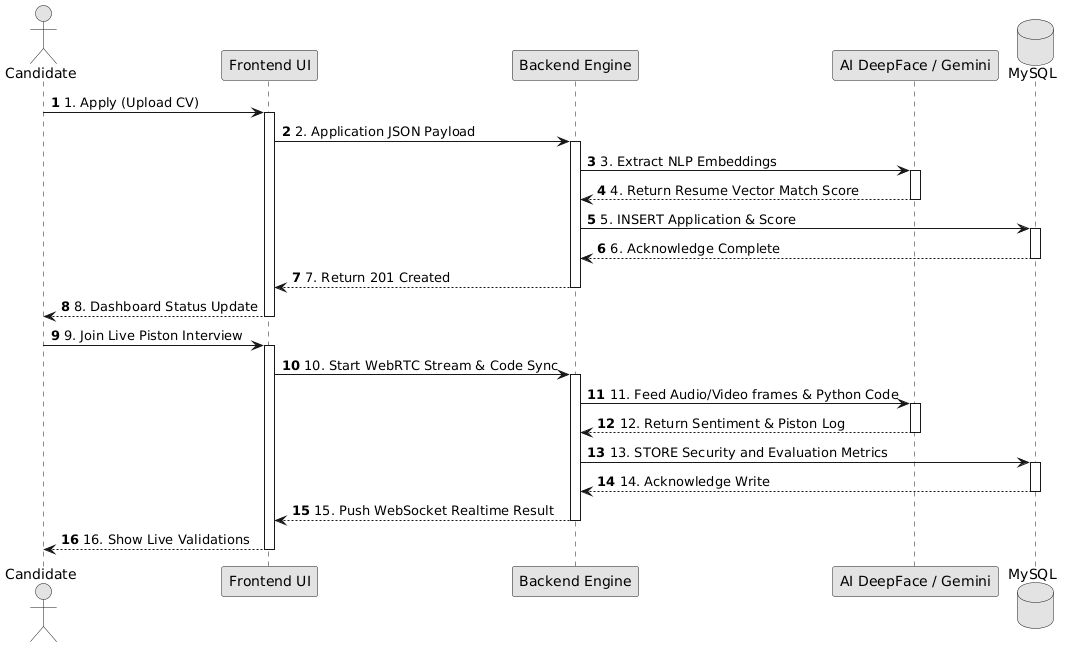

The diagram above was rendered by PlantUML. Its source (embedded in the PNG):
@startuml
skinparam backgroundColor white
skinparam monochrome true
skinparam shadowing false
autonumber

actor "Candidate" as cand
participant "Frontend UI" as front
participant "Backend Engine" as back
participant "AI DeepFace / Gemini" as ai
database "MySQL" as db

cand -> front : 1. Apply (Upload CV)
activate front
front -> back : 2. Application JSON Payload
activate back
back -> ai : 3. Extract NLP Embeddings
activate ai
ai --> back : 4. Return Resume Vector Match Score
deactivate ai
back -> db : 5. INSERT Application & Score
activate db
db --> back : 6. Acknowledge Complete
deactivate db
back --> front : 7. Return 201 Created
deactivate back
front --> cand : 8. Dashboard Status Update
deactivate front

cand -> front : 9. Join Live Piston Interview
activate front
front -> back : 10. Start WebRTC Stream & Code Sync
activate back
back -> ai : 11. Feed Audio/Video frames & Python Code
activate ai
ai --> back : 12. Return Sentiment & Piston Log
deactivate ai
back -> db : 13. STORE Security and Evaluation Metrics
activate db
db --> back : 14. Acknowledge Write
deactivate db
back --> front : 15. Push WebSocket Realtime Result
deactivate back
front --> cand : 16. Show Live Validations
deactivate front
@enduml